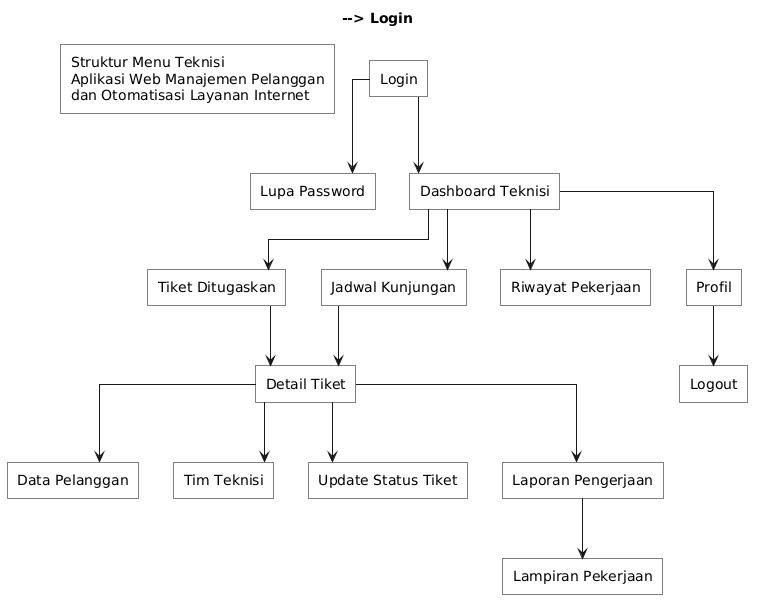

The diagram above was rendered by PlantUML. Its source (embedded in the PNG):
@startuml
title Perancangan Struktur Menu Teknisi

skinparam backgroundColor white
skinparam shadowing false
skinparam defaultFontName "Times New Roman"
skinparam rectangle {
  BackgroundColor white
  BorderColor black
  FontColor black
  RoundCorner 0
}
skinparam linetype ortho
top to bottom direction

rectangle "Struktur Menu Teknisi\nAplikasi Web Manajemen Pelanggan\ndan Otomatisasi Layanan Internet" as Title

rectangle "Login" as Login
rectangle "Lupa Password" as Forgot
rectangle "Dashboard Teknisi" as Dashboard

rectangle "Tiket Ditugaskan" as AssignedTicket
rectangle "Detail Tiket" as TicketDetail
rectangle "Data Pelanggan" as CustomerData
rectangle "Tim Teknisi" as TechnicianTeam
rectangle "Update Status Tiket" as UpdateStatus
rectangle "Laporan Pengerjaan" as Report
rectangle "Lampiran Pekerjaan" as Attachment
rectangle "Jadwal Kunjungan" as Schedule
rectangle "Riwayat Pekerjaan" as History
rectangle "Profil" as Profile
rectangle "Logout" as Logout

Title --> Login
Login --> Forgot
Login --> Dashboard

Dashboard --> AssignedTicket
AssignedTicket --> TicketDetail
TicketDetail --> CustomerData
TicketDetail --> TechnicianTeam
TicketDetail --> UpdateStatus
TicketDetail --> Report
Report --> Attachment

Dashboard --> Schedule
Schedule --> TicketDetail
Dashboard --> History
Dashboard --> Profile
Profile --> Logout
@enduml